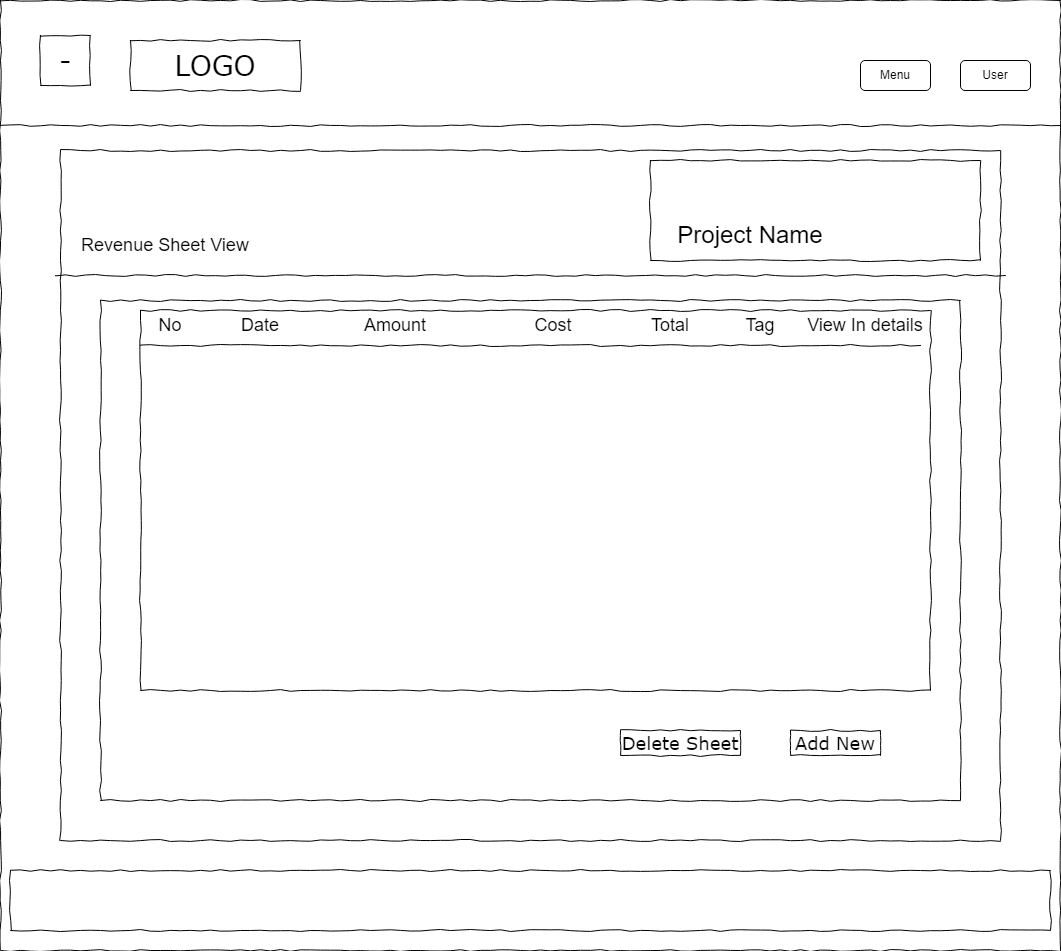

The diagram above was exported from draw.io. Its source (the exported page's mxGraphModel, read from the mxfile embedded in the PNG):
<mxGraphModel dx="1867" dy="770" grid="1" gridSize="10" guides="1" tooltips="1" connect="1" arrows="1" fold="1" page="1" pageScale="1" pageWidth="850" pageHeight="1100" math="0" shadow="0">
  <root>
    <mxCell id="0" />
    <mxCell id="1" parent="0" />
    <mxCell id="8GB1FNvUeTi3XP4Ff375-1" value="" style="whiteSpace=wrap;html=1;rounded=0;shadow=0;labelBackgroundColor=none;strokeColor=#000000;strokeWidth=1;fillColor=none;fontFamily=Verdana;fontSize=12;fontColor=#000000;align=center;comic=1;" parent="1" vertex="1">
      <mxGeometry x="20" y="10" width="1060" height="950" as="geometry" />
    </mxCell>
    <mxCell id="8GB1FNvUeTi3XP4Ff375-2" value="LOGO" style="whiteSpace=wrap;html=1;rounded=0;shadow=0;labelBackgroundColor=none;strokeWidth=1;fontFamily=Verdana;fontSize=28;align=center;comic=1;" parent="1" vertex="1">
      <mxGeometry x="150" y="50" width="170" height="50" as="geometry" />
    </mxCell>
    <mxCell id="8GB1FNvUeTi3XP4Ff375-3" value="" style="line;strokeWidth=1;html=1;rounded=0;shadow=0;labelBackgroundColor=none;fillColor=none;fontFamily=Verdana;fontSize=14;fontColor=#000000;align=center;comic=1;" parent="1" vertex="1">
      <mxGeometry x="20" y="130" width="1060" height="10" as="geometry" />
    </mxCell>
    <mxCell id="8GB1FNvUeTi3XP4Ff375-4" value="" style="whiteSpace=wrap;html=1;rounded=0;shadow=0;labelBackgroundColor=none;strokeWidth=1;fillColor=none;fontFamily=Verdana;fontSize=12;align=center;comic=1;" parent="1" vertex="1">
      <mxGeometry x="30" y="880" width="1040" height="60" as="geometry" />
    </mxCell>
    <mxCell id="8GB1FNvUeTi3XP4Ff375-5" value="Menu" style="rounded=1;whiteSpace=wrap;html=1;" parent="1" vertex="1">
      <mxGeometry x="880" y="70" width="70" height="30" as="geometry" />
    </mxCell>
    <mxCell id="8GB1FNvUeTi3XP4Ff375-9" value="" style="whiteSpace=wrap;html=1;rounded=0;shadow=0;labelBackgroundColor=none;strokeColor=#000000;strokeWidth=1;fillColor=none;fontFamily=Verdana;fontSize=12;fontColor=#000000;align=center;comic=1;" parent="1" vertex="1">
      <mxGeometry x="80" y="160" width="940" height="690" as="geometry" />
    </mxCell>
    <mxCell id="8GB1FNvUeTi3XP4Ff375-10" value="" style="whiteSpace=wrap;html=1;rounded=0;shadow=0;labelBackgroundColor=none;strokeColor=#000000;strokeWidth=1;fillColor=none;fontFamily=Verdana;fontSize=12;fontColor=#000000;align=center;comic=1;" parent="1" vertex="1">
      <mxGeometry x="120" y="310" width="860" height="500" as="geometry" />
    </mxCell>
    <mxCell id="8GB1FNvUeTi3XP4Ff375-12" value="User" style="rounded=1;whiteSpace=wrap;html=1;" parent="1" vertex="1">
      <mxGeometry x="980" y="70" width="70" height="30" as="geometry" />
    </mxCell>
    <mxCell id="8GB1FNvUeTi3XP4Ff375-13" value="Project Name" style="text;html=1;strokeColor=none;fillColor=none;align=center;verticalAlign=middle;whiteSpace=wrap;rounded=0;fontSize=24;" parent="1" vertex="1">
      <mxGeometry x="660" y="230" width="220" height="30" as="geometry" />
    </mxCell>
    <mxCell id="8GB1FNvUeTi3XP4Ff375-14" value="" style="whiteSpace=wrap;html=1;rounded=0;shadow=0;labelBackgroundColor=none;strokeColor=#000000;strokeWidth=1;fillColor=none;fontFamily=Verdana;fontSize=12;fontColor=#000000;align=center;comic=1;" parent="1" vertex="1">
      <mxGeometry x="670" y="170" width="330" height="100" as="geometry" />
    </mxCell>
    <mxCell id="8GB1FNvUeTi3XP4Ff375-19" value="&lt;font style=&quot;font-size: 18px;&quot;&gt;Revenue Sheet View&lt;/font&gt;" style="text;html=1;strokeColor=none;fillColor=none;align=center;verticalAlign=middle;whiteSpace=wrap;rounded=0;" parent="1" vertex="1">
      <mxGeometry x="90" y="240" width="190" height="30" as="geometry" />
    </mxCell>
    <mxCell id="8GB1FNvUeTi3XP4Ff375-20" value="" style="line;strokeWidth=1;html=1;rounded=0;shadow=0;labelBackgroundColor=none;fillColor=none;fontFamily=Verdana;fontSize=14;fontColor=#000000;align=center;comic=1;rotation=0;" parent="1" vertex="1">
      <mxGeometry x="75" y="280" width="950" height="10" as="geometry" />
    </mxCell>
    <mxCell id="8GB1FNvUeTi3XP4Ff375-21" value="" style="whiteSpace=wrap;html=1;rounded=0;shadow=0;labelBackgroundColor=none;strokeColor=#000000;strokeWidth=1;fillColor=none;fontFamily=Verdana;fontSize=12;fontColor=#000000;align=center;comic=1;" parent="1" vertex="1">
      <mxGeometry x="160" y="320" width="790" height="380" as="geometry" />
    </mxCell>
    <mxCell id="8GB1FNvUeTi3XP4Ff375-22" value="" style="line;strokeWidth=1;html=1;rounded=0;shadow=0;labelBackgroundColor=none;fillColor=none;fontFamily=Verdana;fontSize=14;fontColor=#000000;align=center;comic=1;rotation=0;" parent="1" vertex="1">
      <mxGeometry x="160" y="350" width="780" height="10" as="geometry" />
    </mxCell>
    <mxCell id="8GB1FNvUeTi3XP4Ff375-24" value="No" style="text;html=1;strokeColor=none;fillColor=none;align=center;verticalAlign=middle;whiteSpace=wrap;rounded=0;fontSize=18;" parent="1" vertex="1">
      <mxGeometry x="160" y="320" width="60" height="30" as="geometry" />
    </mxCell>
    <mxCell id="8GB1FNvUeTi3XP4Ff375-26" value="Date" style="text;html=1;strokeColor=none;fillColor=none;align=center;verticalAlign=middle;whiteSpace=wrap;rounded=0;fontSize=18;" parent="1" vertex="1">
      <mxGeometry x="250" y="320" width="60" height="30" as="geometry" />
    </mxCell>
    <mxCell id="8GB1FNvUeTi3XP4Ff375-28" value="Amount" style="text;html=1;strokeColor=none;fillColor=none;align=center;verticalAlign=middle;whiteSpace=wrap;rounded=0;fontSize=18;" parent="1" vertex="1">
      <mxGeometry x="380" y="320" width="70" height="30" as="geometry" />
    </mxCell>
    <mxCell id="8GB1FNvUeTi3XP4Ff375-30" value="Cost" style="text;html=1;strokeColor=none;fillColor=none;align=center;verticalAlign=middle;whiteSpace=wrap;rounded=0;fontSize=18;" parent="1" vertex="1">
      <mxGeometry x="533.75" y="320" width="77.5" height="30" as="geometry" />
    </mxCell>
    <mxCell id="8GB1FNvUeTi3XP4Ff375-32" value="Total" style="text;html=1;strokeColor=none;fillColor=none;align=center;verticalAlign=middle;whiteSpace=wrap;rounded=0;fontSize=18;" parent="1" vertex="1">
      <mxGeometry x="660" y="320" width="60" height="30" as="geometry" />
    </mxCell>
    <mxCell id="8GB1FNvUeTi3XP4Ff375-37" value="View In details" style="text;html=1;strokeColor=none;fillColor=none;align=center;verticalAlign=middle;whiteSpace=wrap;rounded=0;fontSize=18;" parent="1" vertex="1">
      <mxGeometry x="820" y="320" width="130" height="30" as="geometry" />
    </mxCell>
    <mxCell id="8GB1FNvUeTi3XP4Ff375-38" value="&lt;span style=&quot;font-size: 18px;&quot;&gt;Add New&lt;/span&gt;" style="whiteSpace=wrap;html=1;rounded=0;shadow=0;labelBackgroundColor=none;strokeColor=#000000;strokeWidth=1;fillColor=none;fontFamily=Verdana;fontSize=12;fontColor=#000000;align=center;comic=1;" parent="1" vertex="1">
      <mxGeometry x="810" y="740" width="90" height="25" as="geometry" />
    </mxCell>
    <mxCell id="8GB1FNvUeTi3XP4Ff375-40" value="Tag" style="text;html=1;strokeColor=none;fillColor=none;align=center;verticalAlign=middle;whiteSpace=wrap;rounded=0;fontSize=18;" parent="1" vertex="1">
      <mxGeometry x="750" y="320" width="60" height="30" as="geometry" />
    </mxCell>
    <mxCell id="9iYJg-aC-GTAOODYOmRZ-1" value="-" style="whiteSpace=wrap;html=1;rounded=0;shadow=0;labelBackgroundColor=none;strokeWidth=1;fontFamily=Verdana;fontSize=28;align=center;comic=1;" parent="1" vertex="1">
      <mxGeometry x="60" y="45" width="50" height="50" as="geometry" />
    </mxCell>
    <mxCell id="dWegmm8Mpmncy9VkUgxb-1" value="&lt;span style=&quot;font-size: 18px;&quot;&gt;Delete Sheet&lt;/span&gt;" style="whiteSpace=wrap;html=1;rounded=0;shadow=0;labelBackgroundColor=none;strokeColor=#000000;strokeWidth=1;fillColor=none;fontFamily=Verdana;fontSize=12;fontColor=#000000;align=center;comic=1;" parent="1" vertex="1">
      <mxGeometry x="640" y="740" width="120" height="25" as="geometry" />
    </mxCell>
  </root>
</mxGraphModel>